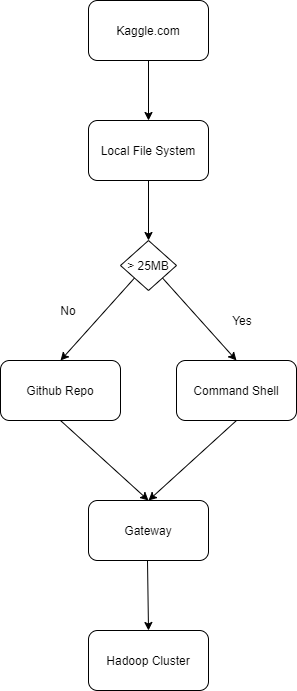

The diagram above was exported from draw.io. Its source (the exported page's mxGraphModel, read from the mxfile embedded in the PNG):
<mxGraphModel dx="1422" dy="882" grid="1" gridSize="10" guides="1" tooltips="1" connect="1" arrows="1" fold="1" page="1" pageScale="1" pageWidth="827" pageHeight="1169" math="0" shadow="0">
  <root>
    <mxCell id="WIyWlLk6GJQsqaUBKTNV-0" />
    <mxCell id="WIyWlLk6GJQsqaUBKTNV-1" parent="WIyWlLk6GJQsqaUBKTNV-0" />
    <mxCell id="TQAZfeLbTfVpXQj08Lla-17" style="edgeStyle=orthogonalEdgeStyle;rounded=0;orthogonalLoop=1;jettySize=auto;html=1;exitX=0.5;exitY=1;exitDx=0;exitDy=0;entryX=0.5;entryY=0;entryDx=0;entryDy=0;" edge="1" parent="WIyWlLk6GJQsqaUBKTNV-1" source="TQAZfeLbTfVpXQj08Lla-0" target="TQAZfeLbTfVpXQj08Lla-1">
      <mxGeometry relative="1" as="geometry" />
    </mxCell>
    <mxCell id="TQAZfeLbTfVpXQj08Lla-0" value="Kaggle.com" style="rounded=1;whiteSpace=wrap;html=1;" vertex="1" parent="WIyWlLk6GJQsqaUBKTNV-1">
      <mxGeometry x="320" y="30" width="120" height="60" as="geometry" />
    </mxCell>
    <mxCell id="TQAZfeLbTfVpXQj08Lla-18" style="edgeStyle=orthogonalEdgeStyle;rounded=0;orthogonalLoop=1;jettySize=auto;html=1;exitX=0.5;exitY=1;exitDx=0;exitDy=0;entryX=0.5;entryY=0;entryDx=0;entryDy=0;" edge="1" parent="WIyWlLk6GJQsqaUBKTNV-1" source="TQAZfeLbTfVpXQj08Lla-1" target="TQAZfeLbTfVpXQj08Lla-7">
      <mxGeometry relative="1" as="geometry" />
    </mxCell>
    <mxCell id="TQAZfeLbTfVpXQj08Lla-1" value="Local File System" style="rounded=1;whiteSpace=wrap;html=1;" vertex="1" parent="WIyWlLk6GJQsqaUBKTNV-1">
      <mxGeometry x="320" y="150" width="120" height="60" as="geometry" />
    </mxCell>
    <mxCell id="TQAZfeLbTfVpXQj08Lla-2" value="Github Repo" style="rounded=1;whiteSpace=wrap;html=1;" vertex="1" parent="WIyWlLk6GJQsqaUBKTNV-1">
      <mxGeometry x="232" y="390" width="120" height="60" as="geometry" />
    </mxCell>
    <mxCell id="TQAZfeLbTfVpXQj08Lla-3" value="Gateway" style="rounded=1;whiteSpace=wrap;html=1;" vertex="1" parent="WIyWlLk6GJQsqaUBKTNV-1">
      <mxGeometry x="320" y="530" width="120" height="60" as="geometry" />
    </mxCell>
    <mxCell id="TQAZfeLbTfVpXQj08Lla-4" value="Hadoop Cluster" style="rounded=1;whiteSpace=wrap;html=1;" vertex="1" parent="WIyWlLk6GJQsqaUBKTNV-1">
      <mxGeometry x="320" y="660" width="120" height="60" as="geometry" />
    </mxCell>
    <mxCell id="TQAZfeLbTfVpXQj08Lla-7" value="&amp;gt; 25MB" style="rhombus;whiteSpace=wrap;html=1;" vertex="1" parent="WIyWlLk6GJQsqaUBKTNV-1">
      <mxGeometry x="352" y="270" width="56" height="50" as="geometry" />
    </mxCell>
    <mxCell id="TQAZfeLbTfVpXQj08Lla-9" value="" style="endArrow=classic;html=1;exitX=1;exitY=1;exitDx=0;exitDy=0;entryX=0.5;entryY=0;entryDx=0;entryDy=0;" edge="1" parent="WIyWlLk6GJQsqaUBKTNV-1" source="TQAZfeLbTfVpXQj08Lla-7" target="TQAZfeLbTfVpXQj08Lla-11">
      <mxGeometry width="50" height="50" relative="1" as="geometry">
        <mxPoint x="390" y="480" as="sourcePoint" />
        <mxPoint x="520" y="390" as="targetPoint" />
      </mxGeometry>
    </mxCell>
    <mxCell id="TQAZfeLbTfVpXQj08Lla-10" value="" style="endArrow=classic;html=1;exitX=0;exitY=1;exitDx=0;exitDy=0;entryX=0.5;entryY=0;entryDx=0;entryDy=0;" edge="1" parent="WIyWlLk6GJQsqaUBKTNV-1" source="TQAZfeLbTfVpXQj08Lla-7" target="TQAZfeLbTfVpXQj08Lla-2">
      <mxGeometry width="50" height="50" relative="1" as="geometry">
        <mxPoint x="410" y="347.5" as="sourcePoint" />
        <mxPoint x="480" y="400" as="targetPoint" />
      </mxGeometry>
    </mxCell>
    <mxCell id="TQAZfeLbTfVpXQj08Lla-11" value="Command Shell" style="rounded=1;whiteSpace=wrap;html=1;" vertex="1" parent="WIyWlLk6GJQsqaUBKTNV-1">
      <mxGeometry x="408" y="390" width="120" height="60" as="geometry" />
    </mxCell>
    <mxCell id="TQAZfeLbTfVpXQj08Lla-12" value="No" style="text;html=1;strokeColor=none;fillColor=none;align=center;verticalAlign=middle;whiteSpace=wrap;rounded=0;" vertex="1" parent="WIyWlLk6GJQsqaUBKTNV-1">
      <mxGeometry x="280" y="330" width="40" height="20" as="geometry" />
    </mxCell>
    <mxCell id="TQAZfeLbTfVpXQj08Lla-13" value="Yes" style="text;html=1;strokeColor=none;fillColor=none;align=center;verticalAlign=middle;whiteSpace=wrap;rounded=0;" vertex="1" parent="WIyWlLk6GJQsqaUBKTNV-1">
      <mxGeometry x="454" y="340" width="40" height="20" as="geometry" />
    </mxCell>
    <mxCell id="TQAZfeLbTfVpXQj08Lla-21" value="" style="endArrow=classic;html=1;exitX=0.5;exitY=1;exitDx=0;exitDy=0;entryX=0.5;entryY=0;entryDx=0;entryDy=0;" edge="1" parent="WIyWlLk6GJQsqaUBKTNV-1" source="TQAZfeLbTfVpXQj08Lla-2" target="TQAZfeLbTfVpXQj08Lla-3">
      <mxGeometry width="50" height="50" relative="1" as="geometry">
        <mxPoint x="390" y="480" as="sourcePoint" />
        <mxPoint x="440" y="430" as="targetPoint" />
      </mxGeometry>
    </mxCell>
    <mxCell id="TQAZfeLbTfVpXQj08Lla-22" value="" style="endArrow=classic;html=1;exitX=0.5;exitY=1;exitDx=0;exitDy=0;entryX=0.5;entryY=0;entryDx=0;entryDy=0;" edge="1" parent="WIyWlLk6GJQsqaUBKTNV-1" source="TQAZfeLbTfVpXQj08Lla-11" target="TQAZfeLbTfVpXQj08Lla-3">
      <mxGeometry width="50" height="50" relative="1" as="geometry">
        <mxPoint x="390" y="480" as="sourcePoint" />
        <mxPoint x="380" y="490" as="targetPoint" />
      </mxGeometry>
    </mxCell>
    <mxCell id="TQAZfeLbTfVpXQj08Lla-26" value="" style="endArrow=classic;html=1;exitX=0.5;exitY=1;exitDx=0;exitDy=0;entryX=0.5;entryY=0;entryDx=0;entryDy=0;" edge="1" parent="WIyWlLk6GJQsqaUBKTNV-1" target="TQAZfeLbTfVpXQj08Lla-4">
      <mxGeometry width="50" height="50" relative="1" as="geometry">
        <mxPoint x="379" y="590" as="sourcePoint" />
        <mxPoint x="449" y="670" as="targetPoint" />
      </mxGeometry>
    </mxCell>
  </root>
</mxGraphModel>